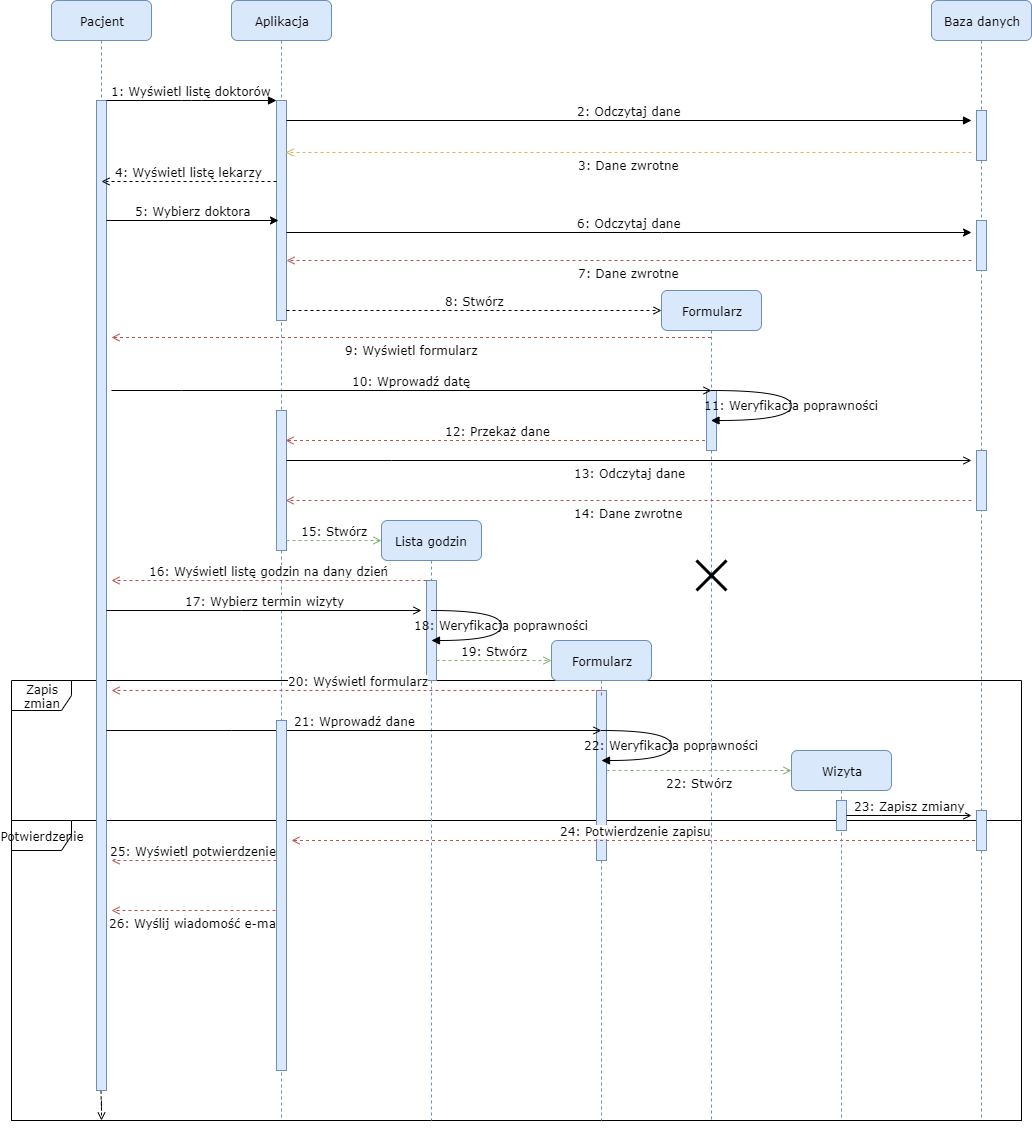

The diagram above was exported from draw.io. Its source (the exported page's mxGraphModel, read from the mxfile embedded in the PNG):
<mxGraphModel dx="1422" dy="800" grid="1" gridSize="10" guides="1" tooltips="1" connect="1" arrows="1" fold="1" page="1" pageScale="1" pageWidth="1100" pageHeight="850" background="#ffffff" math="0" shadow="0">
  <root>
    <mxCell id="0" />
    <mxCell id="1" parent="0" />
    <mxCell id="w5_Hpw7qCX1rFeXC4tu--81" value="&lt;font style=&quot;font-size: 12px&quot;&gt;Potwierdzenie&lt;/font&gt;" style="shape=umlFrame;whiteSpace=wrap;html=1;fontFamily=Verdana;fontSize=12;" parent="1" vertex="1">
      <mxGeometry x="60" y="860" width="1010" height="300" as="geometry" />
    </mxCell>
    <mxCell id="w5_Hpw7qCX1rFeXC4tu--79" value="Zapis zmian" style="shape=umlFrame;whiteSpace=wrap;html=1;fontFamily=Verdana;fontSize=12;" parent="1" vertex="1">
      <mxGeometry x="60" y="720" width="1010" height="440" as="geometry" />
    </mxCell>
    <mxCell id="7baba1c4bc27f4b0-2" value="Aplikacja" style="shape=umlLifeline;perimeter=lifelinePerimeter;whiteSpace=wrap;html=1;container=1;collapsible=0;recursiveResize=0;outlineConnect=0;rounded=1;shadow=0;comic=0;labelBackgroundColor=none;strokeWidth=1;fontFamily=Verdana;fontSize=12;align=center;fillColor=#dae8fc;strokeColor=#6c8ebf;" parent="1" vertex="1">
      <mxGeometry x="280" y="40" width="100" height="1120" as="geometry" />
    </mxCell>
    <mxCell id="7baba1c4bc27f4b0-10" value="" style="html=1;points=[];perimeter=orthogonalPerimeter;rounded=0;shadow=0;comic=0;labelBackgroundColor=none;strokeWidth=1;fontFamily=Verdana;fontSize=12;align=center;fillColor=#dae8fc;strokeColor=#6c8ebf;" parent="7baba1c4bc27f4b0-2" vertex="1">
      <mxGeometry x="45" y="100" width="10" height="220" as="geometry" />
    </mxCell>
    <mxCell id="7baba1c4bc27f4b0-22" value="" style="html=1;points=[];perimeter=orthogonalPerimeter;rounded=0;shadow=0;comic=0;labelBackgroundColor=none;strokeWidth=1;fontFamily=Verdana;fontSize=12;align=center;fillColor=#dae8fc;strokeColor=#6c8ebf;" parent="7baba1c4bc27f4b0-2" vertex="1">
      <mxGeometry x="45" y="410" width="10" height="140" as="geometry" />
    </mxCell>
    <mxCell id="w5_Hpw7qCX1rFeXC4tu--22" value="9: Wyświetl formularz" style="edgeStyle=orthogonalEdgeStyle;rounded=0;orthogonalLoop=1;jettySize=auto;html=1;dashed=1;endArrow=open;endFill=0;fontFamily=Verdana;fontSize=12;verticalAlign=top;fillColor=#f8cecc;strokeColor=#b85450;" parent="1" source="7baba1c4bc27f4b0-4" edge="1">
      <mxGeometry relative="1" as="geometry">
        <mxPoint x="160" y="377" as="targetPoint" />
        <Array as="points">
          <mxPoint x="370" y="377" />
          <mxPoint x="370" y="377" />
        </Array>
      </mxGeometry>
    </mxCell>
    <mxCell id="w5_Hpw7qCX1rFeXC4tu--25" value="12: Przekaż dane" style="edgeStyle=orthogonalEdgeStyle;rounded=0;orthogonalLoop=1;jettySize=auto;html=1;endArrow=open;endFill=0;fontFamily=Verdana;fontSize=12;dashed=1;verticalAlign=bottom;fillColor=#f8cecc;strokeColor=#b85450;" parent="1" source="7baba1c4bc27f4b0-4" edge="1">
      <mxGeometry relative="1" as="geometry">
        <mxPoint x="334" y="480" as="targetPoint" />
        <Array as="points">
          <mxPoint x="430" y="480" />
          <mxPoint x="430" y="480" />
        </Array>
      </mxGeometry>
    </mxCell>
    <mxCell id="7baba1c4bc27f4b0-4" value="Formularz" style="shape=umlLifeline;perimeter=lifelinePerimeter;whiteSpace=wrap;html=1;container=1;collapsible=0;recursiveResize=0;outlineConnect=0;rounded=1;shadow=0;comic=0;labelBackgroundColor=none;strokeWidth=1;fontFamily=Verdana;fontSize=12;align=center;fillColor=#dae8fc;strokeColor=#6c8ebf;" parent="1" vertex="1">
      <mxGeometry x="710" y="330" width="100" height="830" as="geometry" />
    </mxCell>
    <mxCell id="w5_Hpw7qCX1rFeXC4tu--28" value="" style="html=1;points=[];perimeter=orthogonalPerimeter;rounded=0;shadow=0;comic=0;labelBackgroundColor=none;strokeWidth=1;fontFamily=Verdana;fontSize=12;align=center;fillColor=#dae8fc;strokeColor=#6c8ebf;" parent="7baba1c4bc27f4b0-4" vertex="1">
      <mxGeometry x="45" y="100" width="10" height="60" as="geometry" />
    </mxCell>
    <mxCell id="w5_Hpw7qCX1rFeXC4tu--46" value="Formularz" style="shape=umlLifeline;perimeter=lifelinePerimeter;whiteSpace=wrap;html=1;container=1;collapsible=0;recursiveResize=0;outlineConnect=0;rounded=1;shadow=0;comic=0;labelBackgroundColor=none;strokeWidth=1;fontFamily=Verdana;fontSize=12;align=center;fillColor=#dae8fc;strokeColor=#6c8ebf;" parent="7baba1c4bc27f4b0-4" vertex="1">
      <mxGeometry x="-110" y="350" width="100" height="480" as="geometry" />
    </mxCell>
    <mxCell id="w5_Hpw7qCX1rFeXC4tu--47" value="" style="html=1;points=[];perimeter=orthogonalPerimeter;rounded=0;shadow=0;comic=0;labelBackgroundColor=none;strokeWidth=1;fontFamily=Verdana;fontSize=12;align=center;fillColor=#dae8fc;strokeColor=#6c8ebf;" parent="w5_Hpw7qCX1rFeXC4tu--46" vertex="1">
      <mxGeometry x="45" y="50" width="10" height="170" as="geometry" />
    </mxCell>
    <mxCell id="w5_Hpw7qCX1rFeXC4tu--74" value="" style="shape=umlDestroy;whiteSpace=wrap;html=1;strokeWidth=3;fontFamily=Verdana;fontSize=12;" parent="7baba1c4bc27f4b0-4" vertex="1">
      <mxGeometry x="35" y="270" width="30" height="30" as="geometry" />
    </mxCell>
    <mxCell id="w5_Hpw7qCX1rFeXC4tu--40" value="14: Dane zwrotne" style="edgeStyle=orthogonalEdgeStyle;rounded=0;orthogonalLoop=1;jettySize=auto;html=1;endArrow=open;endFill=0;fontFamily=Verdana;fontSize=12;dashed=1;verticalAlign=top;fillColor=#f8cecc;strokeColor=#b85450;" parent="1" edge="1">
      <mxGeometry relative="1" as="geometry">
        <mxPoint x="1020" y="540" as="sourcePoint" />
        <mxPoint x="334" y="540" as="targetPoint" />
        <Array as="points">
          <mxPoint x="334" y="540" />
        </Array>
      </mxGeometry>
    </mxCell>
    <mxCell id="w5_Hpw7qCX1rFeXC4tu--63" value="24: Potwierdzenie zapisu" style="edgeStyle=orthogonalEdgeStyle;rounded=0;orthogonalLoop=1;jettySize=auto;html=1;endArrow=open;endFill=0;fontFamily=Verdana;fontSize=12;verticalAlign=bottom;dashed=1;fillColor=#f8cecc;strokeColor=#b85450;" parent="1" source="7baba1c4bc27f4b0-5" edge="1">
      <mxGeometry relative="1" as="geometry">
        <mxPoint x="340" y="880" as="targetPoint" />
        <Array as="points">
          <mxPoint x="340" y="880" />
        </Array>
      </mxGeometry>
    </mxCell>
    <mxCell id="7baba1c4bc27f4b0-5" value="Baza danych" style="shape=umlLifeline;perimeter=lifelinePerimeter;whiteSpace=wrap;html=1;container=1;collapsible=0;recursiveResize=0;outlineConnect=0;rounded=1;shadow=0;comic=0;labelBackgroundColor=none;strokeWidth=1;fontFamily=Verdana;fontSize=12;align=center;fillColor=#dae8fc;strokeColor=#6c8ebf;" parent="1" vertex="1">
      <mxGeometry x="980" y="40" width="100" height="1120" as="geometry" />
    </mxCell>
    <mxCell id="w5_Hpw7qCX1rFeXC4tu--68" value="" style="html=1;points=[];perimeter=orthogonalPerimeter;rounded=0;shadow=0;comic=0;labelBackgroundColor=none;strokeWidth=1;fontFamily=Verdana;fontSize=12;align=center;fillColor=#dae8fc;strokeColor=#6c8ebf;" parent="7baba1c4bc27f4b0-5" vertex="1">
      <mxGeometry x="45" y="810" width="10" height="40" as="geometry" />
    </mxCell>
    <mxCell id="w5_Hpw7qCX1rFeXC4tu--69" value="" style="html=1;points=[];perimeter=orthogonalPerimeter;rounded=0;shadow=0;comic=0;labelBackgroundColor=none;strokeWidth=1;fontFamily=Verdana;fontSize=12;align=center;fillColor=#dae8fc;strokeColor=#6c8ebf;" parent="7baba1c4bc27f4b0-5" vertex="1">
      <mxGeometry x="45" y="450" width="10" height="60" as="geometry" />
    </mxCell>
    <mxCell id="w5_Hpw7qCX1rFeXC4tu--70" value="" style="html=1;points=[];perimeter=orthogonalPerimeter;rounded=0;shadow=0;comic=0;labelBackgroundColor=none;strokeWidth=1;fontFamily=Verdana;fontSize=12;align=center;fillColor=#dae8fc;strokeColor=#6c8ebf;" parent="7baba1c4bc27f4b0-5" vertex="1">
      <mxGeometry x="45" y="220" width="10" height="50" as="geometry" />
    </mxCell>
    <mxCell id="w5_Hpw7qCX1rFeXC4tu--71" value="" style="html=1;points=[];perimeter=orthogonalPerimeter;rounded=0;shadow=0;comic=0;labelBackgroundColor=none;strokeWidth=1;fontFamily=Verdana;fontSize=12;align=center;fillColor=#dae8fc;strokeColor=#6c8ebf;" parent="7baba1c4bc27f4b0-5" vertex="1">
      <mxGeometry x="45" y="110" width="10" height="50" as="geometry" />
    </mxCell>
    <mxCell id="w5_Hpw7qCX1rFeXC4tu--32" style="edgeStyle=orthogonalEdgeStyle;rounded=0;orthogonalLoop=1;jettySize=auto;html=1;dashed=1;endArrow=open;endFill=0;fontFamily=Verdana;fontSize=12;" parent="1" source="7baba1c4bc27f4b0-8" edge="1">
      <mxGeometry relative="1" as="geometry">
        <mxPoint x="150" y="1160" as="targetPoint" />
      </mxGeometry>
    </mxCell>
    <mxCell id="7baba1c4bc27f4b0-8" value="Pacjent" style="shape=umlLifeline;perimeter=lifelinePerimeter;whiteSpace=wrap;html=1;container=1;collapsible=0;recursiveResize=0;outlineConnect=0;rounded=1;shadow=0;comic=0;labelBackgroundColor=none;strokeWidth=1;fontFamily=Verdana;fontSize=12;align=center;fillColor=#dae8fc;strokeColor=#6c8ebf;" parent="1" vertex="1">
      <mxGeometry x="100" y="40" width="100" height="1090" as="geometry" />
    </mxCell>
    <mxCell id="7baba1c4bc27f4b0-9" value="" style="html=1;points=[];perimeter=orthogonalPerimeter;rounded=0;shadow=0;comic=0;labelBackgroundColor=none;strokeWidth=1;fontFamily=Verdana;fontSize=12;align=center;fillColor=#dae8fc;strokeColor=#6c8ebf;" parent="7baba1c4bc27f4b0-8" vertex="1">
      <mxGeometry x="45" y="100" width="10" height="990" as="geometry" />
    </mxCell>
    <mxCell id="7baba1c4bc27f4b0-11" value="1: Wyświetl listę doktorów" style="html=1;verticalAlign=bottom;endArrow=block;entryX=0;entryY=0;labelBackgroundColor=none;fontFamily=Verdana;fontSize=12;edgeStyle=elbowEdgeStyle;elbow=vertical;" parent="1" source="7baba1c4bc27f4b0-9" target="7baba1c4bc27f4b0-10" edge="1">
      <mxGeometry relative="1" as="geometry">
        <mxPoint x="220" y="150" as="sourcePoint" />
      </mxGeometry>
    </mxCell>
    <mxCell id="7baba1c4bc27f4b0-14" value="2: Odczytaj dane" style="html=1;verticalAlign=bottom;endArrow=block;labelBackgroundColor=none;fontFamily=Verdana;fontSize=12;edgeStyle=elbowEdgeStyle;elbow=vertical;" parent="1" source="7baba1c4bc27f4b0-10" edge="1">
      <mxGeometry relative="1" as="geometry">
        <mxPoint x="370" y="160" as="sourcePoint" />
        <mxPoint x="1020" y="160" as="targetPoint" />
      </mxGeometry>
    </mxCell>
    <mxCell id="7baba1c4bc27f4b0-39" value="11: Weryfikacja poprawności" style="html=1;verticalAlign=middle;endArrow=block;labelBackgroundColor=none;fontFamily=Verdana;fontSize=12;elbow=vertical;edgeStyle=orthogonalEdgeStyle;curved=1;" parent="1" target="7baba1c4bc27f4b0-4" edge="1">
      <mxGeometry relative="1" as="geometry">
        <mxPoint x="760" y="430" as="sourcePoint" />
        <mxPoint x="912.8333333333335" y="488.33333333333337" as="targetPoint" />
        <Array as="points">
          <mxPoint x="840" y="430" />
          <mxPoint x="840" y="460" />
        </Array>
      </mxGeometry>
    </mxCell>
    <mxCell id="w5_Hpw7qCX1rFeXC4tu--1" value="4: Wyświetl listę lekarzy" style="edgeStyle=orthogonalEdgeStyle;rounded=0;orthogonalLoop=1;jettySize=auto;html=1;verticalAlign=bottom;fontFamily=Verdana;fontSize=12;dashed=1;endArrow=open;endFill=0;" parent="1" source="7baba1c4bc27f4b0-10" edge="1">
      <mxGeometry relative="1" as="geometry">
        <mxPoint x="150" y="221" as="targetPoint" />
        <Array as="points">
          <mxPoint x="290" y="221" />
          <mxPoint x="290" y="221" />
        </Array>
      </mxGeometry>
    </mxCell>
    <mxCell id="w5_Hpw7qCX1rFeXC4tu--6" value="3: Dane zwrotne" style="edgeStyle=orthogonalEdgeStyle;rounded=0;orthogonalLoop=1;jettySize=auto;html=1;fontFamily=Verdana;fontSize=12;entryX=0.9;entryY=0.236;entryDx=0;entryDy=0;entryPerimeter=0;verticalAlign=top;dashed=1;endArrow=open;endFill=0;fillColor=#fff2cc;strokeColor=#d6b656;" parent="1" target="7baba1c4bc27f4b0-10" edge="1">
      <mxGeometry relative="1" as="geometry">
        <mxPoint x="1020" y="192" as="sourcePoint" />
        <mxPoint x="340" y="180" as="targetPoint" />
        <Array as="points" />
      </mxGeometry>
    </mxCell>
    <mxCell id="w5_Hpw7qCX1rFeXC4tu--7" value="5: Wybierz doktora" style="edgeStyle=orthogonalEdgeStyle;rounded=0;orthogonalLoop=1;jettySize=auto;html=1;fontFamily=Verdana;fontSize=12;verticalAlign=bottom;" parent="1" source="7baba1c4bc27f4b0-9" edge="1">
      <mxGeometry relative="1" as="geometry">
        <mxPoint x="327" y="260" as="targetPoint" />
        <Array as="points">
          <mxPoint x="327" y="260" />
        </Array>
      </mxGeometry>
    </mxCell>
    <mxCell id="w5_Hpw7qCX1rFeXC4tu--12" value="6: Odczytaj dane" style="edgeStyle=orthogonalEdgeStyle;rounded=0;orthogonalLoop=1;jettySize=auto;html=1;fontFamily=Verdana;fontSize=12;verticalAlign=bottom;" parent="1" source="7baba1c4bc27f4b0-10" edge="1">
      <mxGeometry relative="1" as="geometry">
        <mxPoint x="1020" y="272" as="targetPoint" />
        <Array as="points">
          <mxPoint x="710" y="272" />
          <mxPoint x="710" y="272" />
        </Array>
      </mxGeometry>
    </mxCell>
    <mxCell id="w5_Hpw7qCX1rFeXC4tu--13" value="7: Dane zwrotne" style="edgeStyle=orthogonalEdgeStyle;rounded=0;orthogonalLoop=1;jettySize=auto;html=1;fontFamily=Verdana;fontSize=12;verticalAlign=top;dashed=1;endArrow=open;endFill=0;entryX=1;entryY=0.727;entryDx=0;entryDy=0;entryPerimeter=0;fillColor=#f8cecc;strokeColor=#b85450;" parent="1" target="7baba1c4bc27f4b0-10" edge="1">
      <mxGeometry relative="1" as="geometry">
        <mxPoint x="1020" y="300" as="sourcePoint" />
        <mxPoint x="338" y="300" as="targetPoint" />
        <Array as="points" />
      </mxGeometry>
    </mxCell>
    <mxCell id="w5_Hpw7qCX1rFeXC4tu--21" value="8: Stwórz" style="edgeStyle=orthogonalEdgeStyle;rounded=0;orthogonalLoop=1;jettySize=auto;html=1;dashed=1;endArrow=open;endFill=0;fontFamily=Verdana;fontSize=12;verticalAlign=bottom;" parent="1" source="7baba1c4bc27f4b0-10" edge="1">
      <mxGeometry relative="1" as="geometry">
        <mxPoint x="710" y="350" as="targetPoint" />
        <Array as="points">
          <mxPoint x="420" y="350" />
          <mxPoint x="420" y="350" />
        </Array>
      </mxGeometry>
    </mxCell>
    <mxCell id="w5_Hpw7qCX1rFeXC4tu--23" value="10: Wprowadź datę" style="edgeStyle=orthogonalEdgeStyle;rounded=0;orthogonalLoop=1;jettySize=auto;html=1;endArrow=open;endFill=0;fontFamily=Verdana;fontSize=12;verticalAlign=bottom;" parent="1" edge="1">
      <mxGeometry relative="1" as="geometry">
        <mxPoint x="760" y="430" as="targetPoint" />
        <mxPoint x="160" y="430" as="sourcePoint" />
        <Array as="points">
          <mxPoint x="230" y="430" />
          <mxPoint x="230" y="430" />
        </Array>
      </mxGeometry>
    </mxCell>
    <mxCell id="w5_Hpw7qCX1rFeXC4tu--27" value="Lista godzin" style="shape=umlLifeline;perimeter=lifelinePerimeter;whiteSpace=wrap;html=1;container=1;collapsible=0;recursiveResize=0;outlineConnect=0;rounded=1;shadow=0;comic=0;labelBackgroundColor=none;strokeWidth=1;fontFamily=Verdana;fontSize=12;align=center;fillColor=#dae8fc;strokeColor=#6c8ebf;" parent="1" vertex="1">
      <mxGeometry x="430" y="560" width="100" height="600" as="geometry" />
    </mxCell>
    <mxCell id="w5_Hpw7qCX1rFeXC4tu--36" value="" style="html=1;points=[];perimeter=orthogonalPerimeter;rounded=0;shadow=0;comic=0;labelBackgroundColor=none;strokeWidth=1;fontFamily=Verdana;fontSize=12;align=center;fillColor=#dae8fc;strokeColor=#6c8ebf;" parent="w5_Hpw7qCX1rFeXC4tu--27" vertex="1">
      <mxGeometry x="45" y="60" width="10" height="100" as="geometry" />
    </mxCell>
    <mxCell id="w5_Hpw7qCX1rFeXC4tu--29" value="15: Stwórz" style="edgeStyle=orthogonalEdgeStyle;rounded=0;orthogonalLoop=1;jettySize=auto;html=1;dashed=1;endArrow=open;endFill=0;fontFamily=Verdana;fontSize=12;entryX=0;entryY=0.034;entryDx=0;entryDy=0;entryPerimeter=0;verticalAlign=bottom;fillColor=#d5e8d4;strokeColor=#82b366;" parent="1" source="7baba1c4bc27f4b0-22" target="w5_Hpw7qCX1rFeXC4tu--27" edge="1">
      <mxGeometry relative="1" as="geometry">
        <mxPoint x="390" y="530" as="targetPoint" />
        <Array as="points">
          <mxPoint x="430" y="580" />
        </Array>
      </mxGeometry>
    </mxCell>
    <mxCell id="w5_Hpw7qCX1rFeXC4tu--39" value="13: Odczytaj dane" style="edgeStyle=orthogonalEdgeStyle;rounded=0;orthogonalLoop=1;jettySize=auto;html=1;endArrow=open;endFill=0;fontFamily=Verdana;fontSize=12;verticalAlign=top;" parent="1" source="7baba1c4bc27f4b0-22" edge="1">
      <mxGeometry relative="1" as="geometry">
        <mxPoint x="1020" y="500" as="targetPoint" />
        <Array as="points">
          <mxPoint x="440" y="500" />
          <mxPoint x="440" y="500" />
        </Array>
      </mxGeometry>
    </mxCell>
    <mxCell id="w5_Hpw7qCX1rFeXC4tu--43" value="17: Wybierz termin wizyty" style="edgeStyle=orthogonalEdgeStyle;rounded=0;orthogonalLoop=1;jettySize=auto;html=1;endArrow=open;endFill=0;fontFamily=Verdana;fontSize=12;verticalAlign=bottom;" parent="1" source="7baba1c4bc27f4b0-9" edge="1">
      <mxGeometry relative="1" as="geometry">
        <mxPoint x="470" y="650" as="targetPoint" />
        <Array as="points">
          <mxPoint x="290" y="650" />
          <mxPoint x="290" y="650" />
        </Array>
      </mxGeometry>
    </mxCell>
    <mxCell id="w5_Hpw7qCX1rFeXC4tu--44" value="16: Wyświetl listę godzin na dany dzień" style="edgeStyle=orthogonalEdgeStyle;rounded=0;orthogonalLoop=1;jettySize=auto;html=1;endArrow=open;endFill=0;fontFamily=Verdana;fontSize=12;verticalAlign=bottom;dashed=1;fillColor=#f8cecc;strokeColor=#b85450;" parent="1" source="w5_Hpw7qCX1rFeXC4tu--36" edge="1">
      <mxGeometry relative="1" as="geometry">
        <mxPoint x="160" y="620" as="targetPoint" />
        <Array as="points">
          <mxPoint x="400" y="620" />
          <mxPoint x="400" y="620" />
        </Array>
      </mxGeometry>
    </mxCell>
    <mxCell id="w5_Hpw7qCX1rFeXC4tu--48" value="18: Weryfikacja poprawności" style="html=1;verticalAlign=middle;endArrow=block;labelBackgroundColor=none;fontFamily=Verdana;fontSize=12;elbow=vertical;edgeStyle=orthogonalEdgeStyle;curved=1;" parent="1" edge="1">
      <mxGeometry relative="1" as="geometry">
        <mxPoint x="480" y="650" as="sourcePoint" />
        <mxPoint x="479.5" y="680" as="targetPoint" />
        <Array as="points">
          <mxPoint x="550" y="650" />
          <mxPoint x="550" y="680" />
        </Array>
      </mxGeometry>
    </mxCell>
    <mxCell id="w5_Hpw7qCX1rFeXC4tu--52" value="20: Wyświetl formularz" style="edgeStyle=orthogonalEdgeStyle;rounded=0;orthogonalLoop=1;jettySize=auto;html=1;endArrow=open;endFill=0;fontFamily=Verdana;fontSize=12;verticalAlign=bottom;dashed=1;exitX=0.5;exitY=0.027;exitDx=0;exitDy=0;exitPerimeter=0;fillColor=#f8cecc;strokeColor=#b85450;" parent="1" source="w5_Hpw7qCX1rFeXC4tu--47" edge="1">
      <mxGeometry relative="1" as="geometry">
        <mxPoint x="160" y="730" as="targetPoint" />
        <mxPoint x="630" y="735" as="sourcePoint" />
        <Array as="points">
          <mxPoint x="650" y="730" />
        </Array>
      </mxGeometry>
    </mxCell>
    <mxCell id="w5_Hpw7qCX1rFeXC4tu--53" value="21: Wprowadź dane" style="edgeStyle=orthogonalEdgeStyle;rounded=0;orthogonalLoop=1;jettySize=auto;html=1;endArrow=open;endFill=0;fontFamily=Verdana;fontSize=12;verticalAlign=bottom;" parent="1" source="7baba1c4bc27f4b0-9" edge="1">
      <mxGeometry relative="1" as="geometry">
        <mxPoint x="650" y="770" as="targetPoint" />
        <Array as="points">
          <mxPoint x="280" y="770" />
          <mxPoint x="280" y="770" />
        </Array>
      </mxGeometry>
    </mxCell>
    <mxCell id="w5_Hpw7qCX1rFeXC4tu--54" value="22: Weryfikacja poprawności" style="html=1;verticalAlign=middle;endArrow=block;labelBackgroundColor=none;fontFamily=Verdana;fontSize=12;elbow=vertical;edgeStyle=orthogonalEdgeStyle;curved=1;" parent="1" edge="1">
      <mxGeometry relative="1" as="geometry">
        <mxPoint x="650" y="770" as="sourcePoint" />
        <mxPoint x="650" y="800" as="targetPoint" />
        <Array as="points">
          <mxPoint x="720" y="770" />
          <mxPoint x="720" y="800" />
        </Array>
      </mxGeometry>
    </mxCell>
    <mxCell id="w5_Hpw7qCX1rFeXC4tu--57" value="22: Stwórz" style="edgeStyle=orthogonalEdgeStyle;rounded=0;orthogonalLoop=1;jettySize=auto;html=1;endArrow=open;endFill=0;fontFamily=Verdana;fontSize=12;verticalAlign=top;fillColor=#d5e8d4;strokeColor=#82b366;dashed=1;" parent="1" source="w5_Hpw7qCX1rFeXC4tu--47" edge="1">
      <mxGeometry relative="1" as="geometry">
        <mxPoint x="840" y="810" as="targetPoint" />
        <Array as="points">
          <mxPoint x="790" y="810" />
          <mxPoint x="790" y="810" />
        </Array>
      </mxGeometry>
    </mxCell>
    <mxCell id="w5_Hpw7qCX1rFeXC4tu--58" value="Wizyta" style="shape=umlLifeline;perimeter=lifelinePerimeter;whiteSpace=wrap;html=1;container=1;collapsible=0;recursiveResize=0;outlineConnect=0;rounded=1;shadow=0;comic=0;labelBackgroundColor=none;strokeWidth=1;fontFamily=Verdana;fontSize=12;align=center;fillColor=#dae8fc;strokeColor=#6c8ebf;" parent="1" vertex="1">
      <mxGeometry x="840" y="790" width="100" height="370" as="geometry" />
    </mxCell>
    <mxCell id="w5_Hpw7qCX1rFeXC4tu--60" value="" style="html=1;points=[];perimeter=orthogonalPerimeter;rounded=0;shadow=0;comic=0;labelBackgroundColor=none;strokeWidth=1;fontFamily=Verdana;fontSize=12;align=center;fillColor=#dae8fc;strokeColor=#6c8ebf;" parent="w5_Hpw7qCX1rFeXC4tu--58" vertex="1">
      <mxGeometry x="45" y="50" width="10" height="30" as="geometry" />
    </mxCell>
    <mxCell id="w5_Hpw7qCX1rFeXC4tu--61" value="23: Zapisz zmiany" style="edgeStyle=orthogonalEdgeStyle;rounded=0;orthogonalLoop=1;jettySize=auto;html=1;endArrow=open;endFill=0;fontFamily=Verdana;fontSize=12;verticalAlign=bottom;" parent="1" source="w5_Hpw7qCX1rFeXC4tu--60" edge="1">
      <mxGeometry relative="1" as="geometry">
        <mxPoint x="1020" y="855" as="targetPoint" />
        <Array as="points">
          <mxPoint x="930" y="855" />
          <mxPoint x="930" y="855" />
        </Array>
      </mxGeometry>
    </mxCell>
    <mxCell id="w5_Hpw7qCX1rFeXC4tu--64" value="25: Wyświetl potwierdzenie" style="edgeStyle=orthogonalEdgeStyle;rounded=0;orthogonalLoop=1;jettySize=auto;html=1;endArrow=open;endFill=0;fontFamily=Verdana;fontSize=12;verticalAlign=bottom;dashed=1;fillColor=#f8cecc;strokeColor=#b85450;" parent="1" source="w5_Hpw7qCX1rFeXC4tu--66" edge="1">
      <mxGeometry relative="1" as="geometry">
        <mxPoint x="160" y="900" as="targetPoint" />
        <mxPoint x="320" y="900" as="sourcePoint" />
        <Array as="points">
          <mxPoint x="290" y="900" />
          <mxPoint x="290" y="900" />
        </Array>
      </mxGeometry>
    </mxCell>
    <mxCell id="w5_Hpw7qCX1rFeXC4tu--67" value="26: Wyślij wiadomość e-mail" style="edgeStyle=orthogonalEdgeStyle;rounded=0;orthogonalLoop=1;jettySize=auto;html=1;endArrow=open;endFill=0;fontFamily=Verdana;fontSize=12;verticalAlign=top;dashed=1;exitX=0.2;exitY=0.551;exitDx=0;exitDy=0;exitPerimeter=0;fillColor=#f8cecc;strokeColor=#b85450;" parent="1" source="w5_Hpw7qCX1rFeXC4tu--66" edge="1">
      <mxGeometry relative="1" as="geometry">
        <mxPoint x="160" y="950" as="targetPoint" />
        <mxPoint x="320" y="950" as="sourcePoint" />
        <Array as="points">
          <mxPoint x="326" y="953" />
          <mxPoint x="326" y="950" />
        </Array>
      </mxGeometry>
    </mxCell>
    <mxCell id="w5_Hpw7qCX1rFeXC4tu--66" value="" style="html=1;points=[];perimeter=orthogonalPerimeter;rounded=0;shadow=0;comic=0;labelBackgroundColor=none;strokeWidth=1;fontFamily=Verdana;fontSize=12;align=center;fillColor=#dae8fc;strokeColor=#6c8ebf;" parent="1" vertex="1">
      <mxGeometry x="325" y="760" width="10" height="350" as="geometry" />
    </mxCell>
    <mxCell id="w5_Hpw7qCX1rFeXC4tu--83" value="19: Stwórz" style="edgeStyle=orthogonalEdgeStyle;rounded=0;orthogonalLoop=1;jettySize=auto;html=1;dashed=1;endArrow=open;endFill=0;fontFamily=Verdana;fontSize=12;verticalAlign=bottom;fillColor=#d5e8d4;strokeColor=#82b366;" parent="1" source="w5_Hpw7qCX1rFeXC4tu--36" edge="1">
      <mxGeometry relative="1" as="geometry">
        <mxPoint x="600" y="700" as="targetPoint" />
        <Array as="points">
          <mxPoint x="510" y="700" />
          <mxPoint x="510" y="700" />
        </Array>
      </mxGeometry>
    </mxCell>
  </root>
</mxGraphModel>